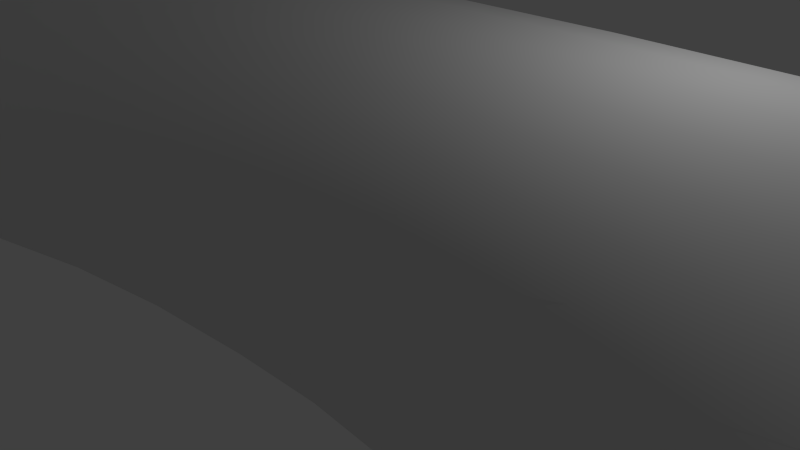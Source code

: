 # Source: RoadCylinderTurn30_backup.blend  (saved by Blender 2.76.0; exported with 4.5.12 LTS)
import bpy
from mathutils import Matrix  # noqa: F401  (used for matrix-valued properties, if any)

bpy.ops.wm.read_factory_settings(use_empty=True)
scene = bpy.context.scene
scene.name = 'Scene'

# ---- collections
col_collection_1 = bpy.data.collections.new('Collection 1'); scene.collection.children.link(col_collection_1)

# ---- node groups
ng_auto_smooth = bpy.data.node_groups.new('Auto Smooth', 'GeometryNodeTree')
_s = ng_auto_smooth.interface.new_socket(name='Geometry', in_out='OUTPUT', socket_type='NodeSocketGeometry')
_s = ng_auto_smooth.interface.new_socket(name='Geometry', in_out='INPUT', socket_type='NodeSocketGeometry')
_s = ng_auto_smooth.interface.new_socket(name='Angle', in_out='INPUT', socket_type='NodeSocketFloat')
_s.subtype = 'ANGLE'
_s.min_value = 0.0
_s.max_value = 3.142
ng_auto_smooth.is_modifier = True
_N = ng_auto_smooth.nodes; _L = ng_auto_smooth.links
n0 = _N.new('NodeGroupOutput'); n0.name = 'Group Output'; n0.location = (480, -100)
n1 = _N.new('NodeGroupInput'); n1.name = 'Group Input'; n1.location = (-420, -300)
n2 = _N.new('NodeGroupInput'); n2.name = 'Group Input.001'; n2.location = (-60, -100)
n3 = _N.new('GeometryNodeSetShadeSmooth'); n3.name = 'Set Shade Smooth'; n3.location = (120, -100)
n3.domain = 'EDGE'
n4 = _N.new('GeometryNodeSetShadeSmooth'); n4.name = 'Set Shade Smooth.001'; n4.location = (300, -100)
n5 = _N.new('GeometryNodeInputMeshEdgeAngle'); n5.name = 'Edge Angle'; n5.location = (-420, -220)
n6 = _N.new('GeometryNodeInputEdgeSmooth'); n6.name = 'Is Edge Smooth'; n6.location = (-60, -160)
n7 = _N.new('GeometryNodeInputShadeSmooth'); n7.name = 'Is Face Smooth'; n7.location = (-240, -340)
n8 = _N.new('FunctionNodeBooleanMath'); n8.name = 'Boolean Math'; n8.location = (-60, -220)
n9 = _N.new('FunctionNodeCompare'); n9.name = 'Compare'; n9.location = (-240, -180)
n9.operation = 'LESS_EQUAL'
_L.new(n5.outputs[0], n9.inputs[0])
_L.new(n4.outputs[0], n0.inputs[0])
_L.new(n1.outputs[1], n9.inputs[1])
_L.new(n9.outputs[0], n8.inputs[0])
_L.new(n7.outputs[0], n8.inputs[1])
_L.new(n2.outputs[0], n3.inputs[0])
_L.new(n6.outputs[0], n3.inputs[1])
_L.new(n3.outputs[0], n4.inputs[0])
_L.new(n8.outputs[0], n3.inputs[2])
n0.is_active_output = True

# ---- world
world_world = bpy.data.worlds.new('World'); scene.world = world_world
world_world.color = (0.05088, 0.05088, 0.05088)
world_world.use_sun_shadow = False
world_world.sun_shadow_jitter_overblur = 0.0
world_world.cycles.sampling_method = 'MANUAL'
world_world.cycles.sample_map_resolution = 256

# ---- cameras
cam_camera = bpy.data.cameras.new('Camera')
cam_camera.clip_end = 100.0
cam_camera.lens = 35.0
cam_camera.sensor_width = 32.0
cam_camera.sensor_height = 18.0
cam_camera.ortho_scale = 7.314
cam_camera.dof.focus_distance = 0.0
cam_camera.dof.aperture_fstop = 128.0

# ---- lights
light_lamp = bpy.data.lights.new('Lamp', 'POINT')
light_lamp.transmission_factor = 0.0
light_lamp.cutoff_distance = 30.0
light_lamp.energy = 100.0
light_lamp.shadow_buffer_clip_start = 1.001
light_lamp.shadow_soft_size = 0.1
light_lamp.shadow_maximum_resolution = 0.006
light_lamp.use_absolute_resolution = True
light_lamp.cycles.use_multiple_importance_sampling = False

# ---- meshes
me_cylinder_001 = bpy.data.meshes.new('Cylinder.001')
me_cylinder_001.from_pydata([(0.003284, 0.9678, -1.084), (0.007715, 0.9663, 1.086), (0.1983, 0.9491, -1.082), (0.2026, 0.9448, 1.086), (0.3857, 0.8938, -1.076), (0.3896, 0.887, 1.083), (0.5583, 0.8043, -1.068), (0.5617, 0.7951, 1.076), (0.7094, 0.6838, -1.057), (0.7122, 0.6727, 1.067), (0.8333, 0.537, -1.044), (0.8354, 0.5244, 1.055), (0.9251, 0.3696, -1.029), (0.9264, 0.356, 1.041), (0.9814, 0.188, -1.013), (0.9818, 0.1738, 1.025), (0.9999, -0.0007876, -0.9967), (0.9995, -0.01498, 1.009), (0.9801, -0.1896, -0.9804), (0.9788, -0.2032, 0.9919), (0.9226, -0.3711, -0.9648), (0.9205, -0.3836, 0.9753), (0.8296, -0.5383, -0.9506), (0.8268, -0.5493, 0.9597), (0.7047, -0.6849, -0.9383), (0.7013, -0.6939, 0.9456), (0.5528, -0.8051, -0.9284), (0.5489, -0.8118, 0.9336), (0.3796, -0.8944, -0.9212), (0.3754, -0.8985, 0.9241), (0.1919, -0.9494, -0.9171), (0.1874, -0.9507, 0.9176), (-0.003284, -0.9678, -0.9161), (-0.007715, -0.9663, 0.9143), (-0.1983, -0.9491, -0.9184), (-0.2026, -0.9448, 0.9142), (-0.3857, -0.8938, -0.9238), (-0.3896, -0.887, 0.9174), (-0.5583, -0.8043, -0.9321), (-0.5617, -0.7951, 0.9238), (-0.7094, -0.6838, -0.943), (-0.7122, -0.6727, 0.9332), (-0.8333, -0.537, -0.9562), (-0.8354, -0.5244, 0.9451), (-0.9251, -0.3696, -0.971), (-0.9264, -0.356, 0.9591), (-0.9814, -0.188, -0.9869), (-0.9818, -0.1738, 0.9747), (-0.9999, 0.0007887, -1.003), (-0.9995, 0.01498, 0.9912), (-0.9801, 0.1896, -1.02), (-0.9788, 0.2032, 1.008), (-0.9226, 0.3711, -1.035), (-0.9205, 0.3836, 1.025), (-0.8296, 0.5383, -1.049), (-0.8268, 0.5493, 1.04), (-0.7047, 0.6849, -1.062), (-0.7013, 0.6939, 1.054), (-0.5528, 0.8051, -1.072), (-0.5489, 0.8118, 1.066), (-0.3796, 0.8944, -1.079), (-0.3754, 0.8985, 1.076), (-0.1919, 0.9494, -1.083), (-0.1874, 0.9507, 1.082), (0.003395, 1.152, -0.8117), (0.004012, 1.273, -0.5406), (0.004629, 1.34, -0.2696), (0.005246, 1.372, 0.001494), (0.005863, 1.34, 0.2726), (0.00648, 1.272, 0.5436), (0.007097, 1.15, 0.8147), (0.2019, 1.13, 0.8155), (0.2012, 1.252, 0.5452), (0.2006, 1.32, 0.275), (0.1999, 1.354, 0.004689), (0.1993, 1.323, -0.2656), (0.1986, 1.256, -0.5359), (0.1979, 1.136, -0.8061), (0.389, 1.073, 0.8139), (0.3883, 1.195, 0.5451), (0.3876, 1.265, 0.2764), (0.3869, 1.299, 0.007704), (0.3862, 1.268, -0.261), (0.3855, 1.202, -0.5297), (0.3849, 1.083, -0.7984), (0.5611, 0.9813, 0.8097), (0.5604, 1.105, 0.5433), (0.5597, 1.175, 0.2769), (0.559, 1.209, 0.01042), (0.5584, 1.18, -0.256), (0.5577, 1.114, -0.5224), (0.557, 0.9956, -0.7889), (0.7116, 0.8594, 0.8033), (0.711, 0.9833, 0.5398), (0.7103, 1.054, 0.2763), (0.7097, 1.089, 0.01274), (0.709, 1.06, -0.2508), (0.7084, 0.995, -0.5143), (0.7077, 0.877, -0.7778), (0.8348, 0.7115, 0.7948), (0.8342, 0.8359, 0.5347), (0.8336, 0.907, 0.2747), (0.833, 0.9424, 0.01457), (0.8325, 0.9137, -0.2455), (0.8319, 0.8493, -0.5056), (0.8313, 0.7317, -0.7657), (0.9259, 0.5434, 0.7846), (0.9254, 0.668, 0.5284), (0.9249, 0.7394, 0.2721), (0.9244, 0.7752, 0.01584), (0.9239, 0.7468, -0.2404), (0.9234, 0.6827, -0.4967), (0.9229, 0.5654, -0.753), (0.9814, 0.3614, 0.7731), (0.981, 0.4862, 0.5209), (0.9806, 0.5578, 0.2687), (0.9802, 0.5937, 0.0165), (0.9798, 0.5655, -0.2357), (0.9794, 0.5016, -0.4879), (0.979, 0.3844, -0.7401), (0.9993, 0.1726, 0.7607), (0.999, 0.2975, 0.5126), (0.9987, 0.369, 0.2646), (0.9984, 0.405, 0.01652), (0.9981, 0.3767, -0.2315), (0.9978, 0.3129, -0.4796), (0.9975, 0.1957, -0.7277), (0.9787, -0.01575, 0.7479), (0.9785, 0.109, 0.5039), (0.9783, 0.1804, 0.2599), (0.9782, 0.2162, 0.01592), (0.978, 0.1879, -0.2281), (0.9778, 0.1238, -0.4721), (0.9777, 0.006553, -0.716), (0.9205, -0.1964, 0.7351), (0.9204, -0.07201, 0.495), (0.9204, -0.0008266, 0.2548), (0.9204, 0.03468, 0.01469), (0.9203, 0.006059, -0.2255), (0.9203, -0.05824, -0.4656), (0.9203, -0.1758, -0.7057), (0.8269, -0.3625, 0.723), (0.827, -0.2385, 0.4863), (0.8271, -0.1677, 0.2496), (0.8272, -0.1326, 0.01291), (0.8273, -0.1617, -0.2238), (0.8274, -0.2264, -0.4605), (0.8275, -0.3443, -0.6971), (0.7016, -0.5076, 0.7118), (0.7018, -0.3841, 0.4781), (0.702, -0.3139, 0.2444), (0.7023, -0.2793, 0.01063), (0.7025, -0.3088, -0.2231), (0.7027, -0.3741, -0.4568), (0.7029, -0.4926, -0.6906), (0.5493, -0.6262, 0.7022), (0.5496, -0.5033, 0.4708), (0.55, -0.4336, 0.2393), (0.5503, -0.3997, 0.007938), (0.5507, -0.4298, -0.2235), (0.551, -0.4957, -0.4549), (0.5514, -0.6148, -0.6863), (0.3758, -0.7136, 0.6943), (0.3763, -0.5914, 0.4645), (0.3768, -0.5224, 0.2347), (0.3772, -0.4892, 0.004943), (0.3777, -0.52, -0.2249), (0.3781, -0.5866, -0.4547), (0.3786, -0.7064, -0.6845), (0.188, -0.7665, 0.6886), (0.1885, -0.645, 0.4597), (0.1891, -0.5768, 0.2307), (0.1896, -0.5443, 0.001759), (0.1902, -0.5759, -0.2272), (0.1907, -0.6432, -0.4562), (0.1913, -0.7637, -0.6851), (-0.007098, -0.7829, 0.6853), (-0.006481, -0.6622, 0.4564), (-0.005864, -0.5947, 0.2274), (-0.005247, -0.563, -0.001494), (-0.00463, -0.5953, -0.2304), (-0.004013, -0.6634, -0.4594), (-0.003396, -0.7846, -0.6883), (-0.2019, -0.7621, 0.6845), (-0.2012, -0.6422, 0.4548), (-0.2006, -0.5755, 0.225), (-0.1999, -0.5445, -0.004689), (-0.1993, -0.5776, -0.2344), (-0.1986, -0.6463, -0.4641), (-0.1979, -0.7684, -0.6938), (-0.389, -0.705, 0.6861), (-0.3883, -0.5858, 0.4549), (-0.3876, -0.5198, 0.2236), (-0.3869, -0.4895, -0.007704), (-0.3862, -0.5233, -0.239), (-0.3855, -0.5928, -0.4703), (-0.3849, -0.7155, -0.7016), (-0.5611, -0.6138, 0.6903), (-0.5604, -0.4952, 0.4567), (-0.5597, -0.4298, 0.2231), (-0.559, -0.4001, -0.01042), (-0.5584, -0.4346, -0.244), (-0.5577, -0.5047, -0.4776), (-0.557, -0.6281, -0.7111), (-0.7116, -0.4919, 0.6967), (-0.711, -0.3738, 0.4602), (-0.7103, -0.309, 0.2237), (-0.7097, -0.2799, -0.01274), (-0.709, -0.3149, -0.2492), (-0.7084, -0.3855, -0.4857), (-0.7077, -0.5095, -0.7222), (-0.8348, -0.344, 0.7052), (-0.8342, -0.2264, 0.4653), (-0.8336, -0.162, 0.2253), (-0.833, -0.1333, -0.01457), (-0.8325, -0.1687, -0.2545), (-0.8319, -0.2398, -0.4944), (-0.8313, -0.3642, -0.7343), (-0.9259, -0.1759, 0.7154), (-0.9254, -0.05855, 0.4716), (-0.9249, 0.005518, 0.2279), (-0.9244, 0.03391, -0.01584), (-0.9239, -0.00182, -0.2596), (-0.9234, -0.07323, -0.5033), (-0.9229, -0.1979, -0.747), (-0.9814, 0.006085, 0.7269), (-0.981, 0.1233, 0.4791), (-0.9806, 0.1872, 0.2313), (-0.9802, 0.2154, -0.0165), (-0.9798, 0.1795, -0.2643), (-0.9794, 0.1079, -0.5121), (-0.979, -0.01691, -0.7599), (-0.9993, 0.1949, 0.7393), (-0.999, 0.312, 0.4874), (-0.9987, 0.3759, 0.2354), (-0.9984, 0.4041, -0.01652), (-0.9981, 0.3682, -0.2685), (-0.9978, 0.2966, -0.5204), (-0.9975, 0.1718, -0.7723), (-0.9787, 0.3832, 0.7521), (-0.9785, 0.5005, 0.4961), (-0.9783, 0.5645, 0.2401), (-0.9782, 0.5929, -0.01592), (-0.978, 0.5571, -0.2719), (-0.9778, 0.4857, -0.5279), (-0.9777, 0.3609, -0.784), (-0.9205, 0.5639, 0.7649), (-0.9204, 0.6815, 0.505), (-0.9204, 0.7458, 0.2452), (-0.9204, 0.7744, -0.01469), (-0.9203, 0.7389, -0.2745), (-0.9203, 0.6677, -0.5344), (-0.9203, 0.5433, -0.7943), (-0.8269, 0.73, 0.777), (-0.827, 0.848, 0.5137), (-0.8271, 0.9127, 0.2504), (-0.8272, 0.9417, -0.01291), (-0.8273, 0.9066, -0.2762), (-0.8274, 0.8358, -0.5395), (-0.8275, 0.7118, -0.8029), (-0.7016, 0.8751, 0.7882), (-0.7018, 0.9936, 0.5219), (-0.702, 1.059, 0.2556), (-0.7023, 1.088, -0.01063), (-0.7025, 1.054, -0.2769), (-0.7027, 0.9836, -0.5432), (-0.7029, 0.86, -0.8094), (-0.5493, 0.9936, 0.7978), (-0.5496, 1.113, 0.5292), (-0.55, 1.179, 0.2607), (-0.5503, 1.209, -0.007938), (-0.5507, 1.175, -0.2765), (-0.551, 1.105, -0.5451), (-0.5514, 0.9823, -0.8137), (-0.3758, 1.081, 0.8057), (-0.3763, 1.201, 0.5355), (-0.3768, 1.267, 0.2653), (-0.3772, 1.298, -0.004943), (-0.3777, 1.265, -0.2751), (-0.3781, 1.196, -0.5453), (-0.3786, 1.074, -0.8155), (-0.188, 1.134, 0.8114), (-0.1885, 1.254, 0.5403), (-0.1891, 1.322, 0.2693), (-0.1896, 1.353, -0.001759), (-0.1902, 1.321, -0.2728), (-0.1907, 1.253, -0.5438), (-0.1913, 1.131, -0.8149)], [], [(70, 1, 3, 71), (71, 3, 5, 78), (78, 5, 7, 85), (85, 7, 9, 92), (92, 9, 11, 99), (99, 11, 13, 106), (106, 13, 15, 113), (113, 15, 17, 120), (120, 17, 19, 127), (127, 19, 21, 134), (134, 21, 23, 141), (141, 23, 25, 148), (148, 25, 27, 155), (155, 27, 29, 162), (162, 29, 31, 169), (169, 31, 33, 176), (176, 33, 35, 183), (183, 35, 37, 190), (190, 37, 39, 197), (197, 39, 41, 204), (204, 41, 43, 211), (211, 43, 45, 218), (218, 45, 47, 225), (225, 47, 49, 232), (232, 49, 51, 239), (239, 51, 53, 246), (246, 53, 55, 253), (253, 55, 57, 260), (260, 57, 59, 267), (267, 59, 61, 274), (3, 1, 63, 61, 59, 57, 55, 53, 51, 49, 47, 45, 43, 41, 39, 37, 35, 33, 31, 29, 27, 25, 23, 21, 19, 17, 15, 13, 11, 9, 7, 5), (281, 63, 1, 70), (274, 61, 63, 281), (0, 2, 4, 6, 8, 10, 12, 14, 16, 18, 20, 22, 24, 26, 28, 30, 32, 34, 36, 38, 40, 42, 44, 46, 48, 50, 52, 54, 56, 58, 60, 62), (60, 280, 287, 62), (280, 279, 286, 287), (279, 278, 285, 286), (278, 277, 284, 285), (277, 276, 283, 284), (276, 275, 282, 283), (275, 274, 281, 282), (62, 287, 64, 0), (287, 286, 65, 64), (286, 285, 66, 65), (285, 284, 67, 66), (284, 283, 68, 67), (283, 282, 69, 68), (282, 281, 70, 69), (58, 273, 280, 60), (273, 272, 279, 280), (272, 271, 278, 279), (271, 270, 277, 278), (270, 269, 276, 277), (269, 268, 275, 276), (268, 267, 274, 275), (56, 266, 273, 58), (266, 265, 272, 273), (265, 264, 271, 272), (264, 263, 270, 271), (263, 262, 269, 270), (262, 261, 268, 269), (261, 260, 267, 268), (54, 259, 266, 56), (259, 258, 265, 266), (258, 257, 264, 265), (257, 256, 263, 264), (256, 255, 262, 263), (255, 254, 261, 262), (254, 253, 260, 261), (52, 252, 259, 54), (252, 251, 258, 259), (251, 250, 257, 258), (250, 249, 256, 257), (249, 248, 255, 256), (248, 247, 254, 255), (247, 246, 253, 254), (50, 245, 252, 52), (245, 244, 251, 252), (244, 243, 250, 251), (243, 242, 249, 250), (242, 241, 248, 249), (241, 240, 247, 248), (240, 239, 246, 247), (48, 238, 245, 50), (238, 237, 244, 245), (237, 236, 243, 244), (236, 235, 242, 243), (235, 234, 241, 242), (234, 233, 240, 241), (233, 232, 239, 240), (46, 231, 238, 48), (231, 230, 237, 238), (230, 229, 236, 237), (229, 228, 235, 236), (228, 227, 234, 235), (227, 226, 233, 234), (226, 225, 232, 233), (44, 224, 231, 46), (224, 223, 230, 231), (223, 222, 229, 230), (222, 221, 228, 229), (221, 220, 227, 228), (220, 219, 226, 227), (219, 218, 225, 226), (42, 217, 224, 44), (217, 216, 223, 224), (216, 215, 222, 223), (215, 214, 221, 222), (214, 213, 220, 221), (213, 212, 219, 220), (212, 211, 218, 219), (40, 210, 217, 42), (210, 209, 216, 217), (209, 208, 215, 216), (208, 207, 214, 215), (207, 206, 213, 214), (206, 205, 212, 213), (205, 204, 211, 212), (38, 203, 210, 40), (203, 202, 209, 210), (202, 201, 208, 209), (201, 200, 207, 208), (200, 199, 206, 207), (199, 198, 205, 206), (198, 197, 204, 205), (36, 196, 203, 38), (196, 195, 202, 203), (195, 194, 201, 202), (194, 193, 200, 201), (193, 192, 199, 200), (192, 191, 198, 199), (191, 190, 197, 198), (34, 189, 196, 36), (189, 188, 195, 196), (188, 187, 194, 195), (187, 186, 193, 194), (186, 185, 192, 193), (185, 184, 191, 192), (184, 183, 190, 191), (32, 182, 189, 34), (182, 181, 188, 189), (181, 180, 187, 188), (180, 179, 186, 187), (179, 178, 185, 186), (178, 177, 184, 185), (177, 176, 183, 184), (30, 175, 182, 32), (175, 174, 181, 182), (174, 173, 180, 181), (173, 172, 179, 180), (172, 171, 178, 179), (171, 170, 177, 178), (170, 169, 176, 177), (28, 168, 175, 30), (168, 167, 174, 175), (167, 166, 173, 174), (166, 165, 172, 173), (165, 164, 171, 172), (164, 163, 170, 171), (163, 162, 169, 170), (26, 161, 168, 28), (161, 160, 167, 168), (160, 159, 166, 167), (159, 158, 165, 166), (158, 157, 164, 165), (157, 156, 163, 164), (156, 155, 162, 163), (24, 154, 161, 26), (154, 153, 160, 161), (153, 152, 159, 160), (152, 151, 158, 159), (151, 150, 157, 158), (150, 149, 156, 157), (149, 148, 155, 156), (22, 147, 154, 24), (147, 146, 153, 154), (146, 145, 152, 153), (145, 144, 151, 152), (144, 143, 150, 151), (143, 142, 149, 150), (142, 141, 148, 149), (20, 140, 147, 22), (140, 139, 146, 147), (139, 138, 145, 146), (138, 137, 144, 145), (137, 136, 143, 144), (136, 135, 142, 143), (135, 134, 141, 142), (18, 133, 140, 20), (133, 132, 139, 140), (132, 131, 138, 139), (131, 130, 137, 138), (130, 129, 136, 137), (129, 128, 135, 136), (128, 127, 134, 135), (16, 126, 133, 18), (126, 125, 132, 133), (125, 124, 131, 132), (124, 123, 130, 131), (123, 122, 129, 130), (122, 121, 128, 129), (121, 120, 127, 128), (14, 119, 126, 16), (119, 118, 125, 126), (118, 117, 124, 125), (117, 116, 123, 124), (116, 115, 122, 123), (115, 114, 121, 122), (114, 113, 120, 121), (12, 112, 119, 14), (112, 111, 118, 119), (111, 110, 117, 118), (110, 109, 116, 117), (109, 108, 115, 116), (108, 107, 114, 115), (107, 106, 113, 114), (10, 105, 112, 12), (105, 104, 111, 112), (104, 103, 110, 111), (103, 102, 109, 110), (102, 101, 108, 109), (101, 100, 107, 108), (100, 99, 106, 107), (8, 98, 105, 10), (98, 97, 104, 105), (97, 96, 103, 104), (96, 95, 102, 103), (95, 94, 101, 102), (94, 93, 100, 101), (93, 92, 99, 100), (6, 91, 98, 8), (91, 90, 97, 98), (90, 89, 96, 97), (89, 88, 95, 96), (88, 87, 94, 95), (87, 86, 93, 94), (86, 85, 92, 93), (4, 84, 91, 6), (84, 83, 90, 91), (83, 82, 89, 90), (82, 81, 88, 89), (81, 80, 87, 88), (80, 79, 86, 87), (79, 78, 85, 86), (2, 77, 84, 4), (77, 76, 83, 84), (76, 75, 82, 83), (75, 74, 81, 82), (74, 73, 80, 81), (73, 72, 79, 80), (72, 71, 78, 79), (0, 64, 77, 2), (64, 65, 76, 77), (65, 66, 75, 76), (66, 67, 74, 75), (67, 68, 73, 74), (68, 69, 72, 73), (69, 70, 71, 72)])
me_cylinder_001.polygons.foreach_set('use_smooth', [1, 1, 1, 1, 1, 1, 1, 1, 1, 1, 1, 1, 1, 1, 1, 1, 1, 1, 1, 1, 1, 1, 1, 1, 1, 1, 1, 1, 1, 1, 0, 1, 1, 0, 1, 1, 1, 1, 1, 1, 1, 1, 1, 1, 1, 1, 1, 1, 1, 1, 1, 1, 1, 1, 1, 1, 1, 1, 1, 1, 1, 1, 1, 1, 1, 1, 1, 1, 1, 1, 1, 1, 1, 1, 1, 1, 1, 1, 1, 1, 1, 1, 1, 1, 1, 1, 1, 1, 1, 1, 1, 1, 1, 1, 1, 1, 1, 1, 1, 1, 1, 1, 1, 1, 1, 1, 1, 1, 1, 1, 1, 1, 1, 1, 1, 1, 1, 1, 1, 1, 1, 1, 1, 1, 1, 1, 1, 1, 1, 1, 1, 1, 1, 1, 1, 1, 1, 1, 1, 1, 1, 1, 1, 1, 1, 1, 1, 1, 1, 1, 1, 1, 1, 1, 1, 1, 1, 1, 1, 1, 1, 1, 1, 1, 1, 1, 1, 1, 1, 1, 1, 1, 1, 1, 1, 1, 1, 1, 1, 1, 1, 1, 1, 1, 1, 1, 1, 1, 1, 1, 1, 1, 1, 1, 1, 1, 1, 1, 1, 1, 1, 1, 1, 1, 1, 1, 1, 1, 1, 1, 1, 1, 1, 1, 1, 1, 1, 1, 1, 1, 1, 1, 1, 1, 1, 1, 1, 1, 1, 1, 1, 1, 1, 1, 1, 1, 1, 1, 1, 1, 1, 1, 1, 1, 1, 1, 1, 1, 1, 1, 1, 1, 1, 1, 1, 1, 1, 1])
_k = set([(0, 2), (0, 62), (1, 3), (1, 63), (2, 4), (3, 5), (4, 6), (5, 7), (6, 8), (7, 9), (8, 10), (9, 11), (10, 12), (11, 13), (12, 14), (13, 15), (14, 16), (15, 17), (16, 18), (17, 19), (18, 20), (19, 21), (20, 22), (21, 23), (22, 24), (23, 25), (24, 26), (25, 27), (26, 28), (27, 29), (28, 30), (29, 31), (30, 32), (31, 33), (32, 34), (33, 35), (34, 36), (35, 37), (36, 38), (37, 39), (38, 40), (39, 41), (40, 42), (41, 43), (42, 44), (43, 45), (44, 46), (45, 47), (46, 48), (47, 49), (48, 50), (49, 51), (50, 52), (51, 53), (52, 54), (53, 55), (54, 56), (55, 57), (56, 58), (57, 59), (58, 60), (59, 61), (60, 62), (61, 63)])
me_cylinder_001.attributes.new('sharp_edge', 'BOOLEAN', 'EDGE').data.foreach_set('value', [ (min(e.vertices), max(e.vertices)) in _k for e in me_cylinder_001.edges])
me_cylinder_001.use_remesh_preserve_volume = False
me_cylinder_001.use_remesh_preserve_attributes = False
me_cylinder_001.use_mirror_vertex_groups = False
me_cylinder_001.update()

# ---- objects
ob_cylinder = bpy.data.objects.new('Cylinder', me_cylinder_001)
ob_lamp = bpy.data.objects.new('Lamp', light_lamp)
ob_camera = bpy.data.objects.new('Camera', cam_camera)

# ---- transforms, parenting, visibility, modifiers, constraints
ob_cylinder.location = (0.00641, -0.0009446, 0.005883)
ob_cylinder.rotation_euler = (-0.0, 1.571, 0.0)
ob_cylinder.scale = (3.0, 3.0, 9.0)
ob_cylinder.lineart.crease_threshold = 0.0
_m = ob_cylinder.modifiers.new('Auto Smooth', 'NODES')
_m.node_group = ng_auto_smooth
_gi = [s.identifier for s in ng_auto_smooth.interface.items_tree if s.item_type == 'SOCKET' and s.in_out == 'INPUT']
_m[_gi[1]] = 3.142  # Angle
ob_lamp.location = (4.076, 1.005, 5.904)
ob_lamp.rotation_euler = (0.6503, 0.05522, 1.866)
ob_lamp.lock_rotations_4d = False
ob_lamp.empty_display_type = 'ARROWS'
ob_lamp.color = (0.0, 0.0, 0.0, 0.0)
ob_lamp.lineart.crease_threshold = 0.0
ob_camera.location = (7.481, -6.508, 5.344)
ob_camera.rotation_euler = (1.109, 0.01082, 0.8149)
ob_camera.lock_rotations_4d = False
ob_camera.empty_display_type = 'ARROWS'
ob_camera.color = (0.0, 0.0, 0.0, 0.0)
ob_camera.display_type = 'WIRE'
ob_camera.lineart.crease_threshold = 0.0

# ---- collection membership
col_collection_1.objects.link(ob_cylinder)
col_collection_1.objects.link(ob_lamp)
col_collection_1.objects.link(ob_camera)

# ---- scene / render settings (as saved in the file)
scene.camera = ob_camera
scene.frame_start = 1; scene.frame_end = 250; scene.frame_set(0)
scene.render.engine = 'BLENDER_EEVEE_NEXT'
scene.render.resolution_percentage = 50
scene.render.dither_intensity = 0.0
scene.cycles.use_denoising = False
scene.cycles.samples = 10
scene.cycles.sampling_pattern = 'TABULATED_SOBOL'
scene.cycles.light_sampling_threshold = 0.0
scene.cycles.use_adaptive_sampling = False
scene.cycles.use_light_tree = False
scene.cycles.blur_glossy = 0.0
scene.cycles.pixel_filter_type = 'GAUSSIAN'
scene.cycles.sample_clamp_indirect = 0.0
scene.view_settings.view_transform = 'Standard'
bpy.context.view_layer.update()
